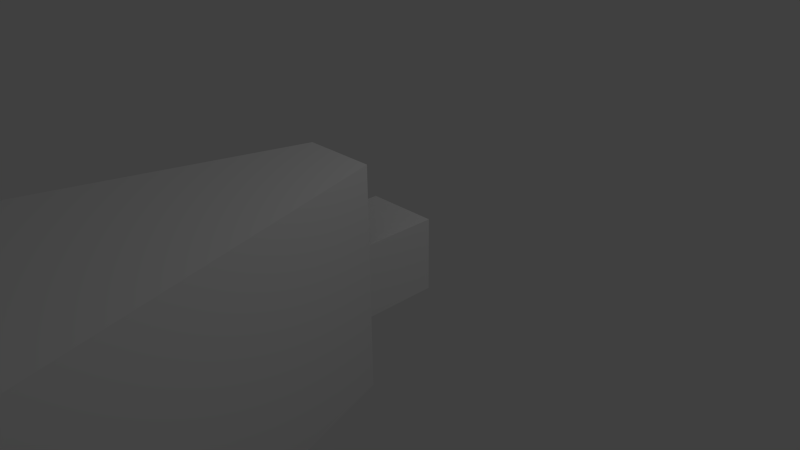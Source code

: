 # Source: Grunt.blend  (saved by Blender 2.73.0; exported with 4.5.12 LTS)
import bpy
from mathutils import Matrix  # noqa: F401  (used for matrix-valued properties, if any)

bpy.ops.wm.read_factory_settings(use_empty=True)
scene = bpy.context.scene
scene.name = 'Scene'

# ---- collections
col_collection_1 = bpy.data.collections.new('Collection 1'); scene.collection.children.link(col_collection_1)

# ---- materials (node trees are filled in below, after node groups)
mat_material = bpy.data.materials.new('Material')
mat_material.alpha_threshold = 0.0
mat_material.use_transparent_shadow = False
mat_material.roughness = 0.5
mat_material.line_color = (0.0, 0.0, 0.0, 1.0)

# ---- material node trees

# ---- world
world_world = bpy.data.worlds.new('World'); scene.world = world_world
world_world.color = (0.05088, 0.05088, 0.05088)
world_world.use_sun_shadow = False
world_world.sun_shadow_jitter_overblur = 0.0
world_world.cycles.sampling_method = 'MANUAL'
world_world.cycles.sample_map_resolution = 256

# ---- cameras
cam_camera = bpy.data.cameras.new('Camera')
cam_camera.clip_end = 100.0
cam_camera.lens = 35.0
cam_camera.sensor_width = 32.0
cam_camera.sensor_height = 18.0
cam_camera.ortho_scale = 7.314
cam_camera.dof.focus_distance = 0.0
cam_camera.dof.aperture_fstop = 128.0

# ---- lights
light_lamp = bpy.data.lights.new('Lamp', 'POINT')
light_lamp.transmission_factor = 0.0
light_lamp.cutoff_distance = 30.0
light_lamp.energy = 100.0
light_lamp.shadow_buffer_clip_start = 1.001
light_lamp.shadow_soft_size = 0.1
light_lamp.shadow_maximum_resolution = 0.006
light_lamp.use_absolute_resolution = True
light_lamp.cycles.use_multiple_importance_sampling = False

# ---- meshes
me_cube_001 = bpy.data.meshes.new('Cube.001')
me_cube_001.from_pydata([(1.0, -1.0, -3.071), (-1.0, -1.0, -3.071), (1.0, -1.0, 3.071), (-1.0, -1.0, 3.071), (4.904, -14.44, -3.071), (-4.904, -14.44, -3.071), (4.904, -14.44, 3.071), (-4.904, -14.44, 3.071)], [], [(2, 3, 7, 6), (4, 6, 7, 5), (3, 1, 5, 7), (0, 2, 6, 4), (1, 0, 4, 5)])
me_cube_001.materials.append(mat_material)
me_cube_001.use_remesh_preserve_volume = False
me_cube_001.use_remesh_preserve_attributes = False
me_cube_001.use_mirror_vertex_groups = False
me_cube_001.update()
me_cube = bpy.data.meshes.new('Cube')
me_cube.from_pydata([(1.0, 1.0, -1.0), (1.0, -1.0, -1.0), (-1.0, -1.0, -1.0), (-1.0, 1.0, -1.0), (1.0, 1.0, 1.0), (1.0, -1.0, 1.0), (-1.0, -1.0, 1.0), (-1.0, 1.0, 1.0)], [], [(0, 1, 2, 3), (4, 7, 6, 5), (0, 4, 5, 1), (2, 6, 7, 3), (4, 0, 3, 7)])
me_cube.materials.append(mat_material)
me_cube.use_remesh_preserve_volume = False
me_cube.use_remesh_preserve_attributes = False
me_cube.use_mirror_vertex_groups = False
me_cube.update()

# ---- objects
ob_gruntvisioncone = bpy.data.objects.new('GruntVisionCone', me_cube_001)
ob_grunt = bpy.data.objects.new('Grunt', me_cube)
ob_lamp = bpy.data.objects.new('Lamp', light_lamp)
ob_camera = bpy.data.objects.new('Camera', cam_camera)

# ---- transforms, parenting, visibility, modifiers, constraints
ob_gruntvisioncone.location = (0.0, 0.0, 0.0)
ob_gruntvisioncone.scale = (0.5, 0.5, 0.5)
ob_gruntvisioncone.lock_rotations_4d = False
ob_gruntvisioncone.empty_display_type = 'ARROWS'
ob_gruntvisioncone.lineart.crease_threshold = 0.0
ob_grunt.location = (0.0, 0.0, 0.0)
ob_grunt.scale = (0.5, 0.5, 0.5)
ob_grunt.lock_rotations_4d = False
ob_grunt.empty_display_type = 'ARROWS'
ob_grunt.lineart.crease_threshold = 0.0
ob_lamp.location = (4.076, 1.005, 5.904)
ob_lamp.rotation_euler = (0.6503, 0.05522, 1.866)
ob_lamp.lock_rotations_4d = False
ob_lamp.empty_display_type = 'ARROWS'
ob_lamp.color = (0.0, 0.0, 0.0, 0.0)
ob_lamp.lineart.crease_threshold = 0.0
ob_camera.location = (7.481, -6.508, 5.344)
ob_camera.rotation_euler = (1.109, 0.01082, 0.8149)
ob_camera.lock_rotations_4d = False
ob_camera.empty_display_type = 'ARROWS'
ob_camera.color = (0.0, 0.0, 0.0, 0.0)
ob_camera.display_type = 'WIRE'
ob_camera.lineart.crease_threshold = 0.0

# ---- collection membership
col_collection_1.objects.link(ob_gruntvisioncone)
col_collection_1.objects.link(ob_grunt)
col_collection_1.objects.link(ob_lamp)
col_collection_1.objects.link(ob_camera)

# ---- scene / render settings (as saved in the file)
scene.camera = ob_camera
scene.frame_start = 1; scene.frame_end = 250; scene.frame_set(1)
scene.render.engine = 'BLENDER_EEVEE_NEXT'
scene.render.resolution_percentage = 50
scene.render.dither_intensity = 0.0
scene.cycles.use_denoising = False
scene.cycles.samples = 10
scene.cycles.sampling_pattern = 'TABULATED_SOBOL'
scene.cycles.light_sampling_threshold = 0.0
scene.cycles.use_adaptive_sampling = False
scene.cycles.use_light_tree = False
scene.cycles.blur_glossy = 0.0
scene.cycles.pixel_filter_type = 'GAUSSIAN'
scene.cycles.sample_clamp_indirect = 0.0
scene.view_settings.view_transform = 'Standard'
bpy.context.view_layer.update()
